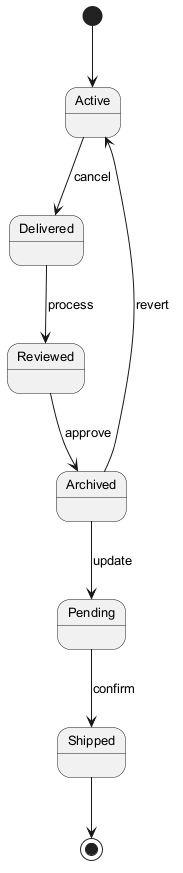

The diagram above was rendered by PlantUML. Its source (embedded in the PNG):
@startuml
skinparam defaultFontSize 13
[*] --> Active
Active --> Delivered : cancel
Delivered --> Reviewed : process
Reviewed --> Archived : approve
Archived --> Pending : update
Pending --> Shipped : confirm
Archived --> Active : revert
Shipped --> [*]
@enduml